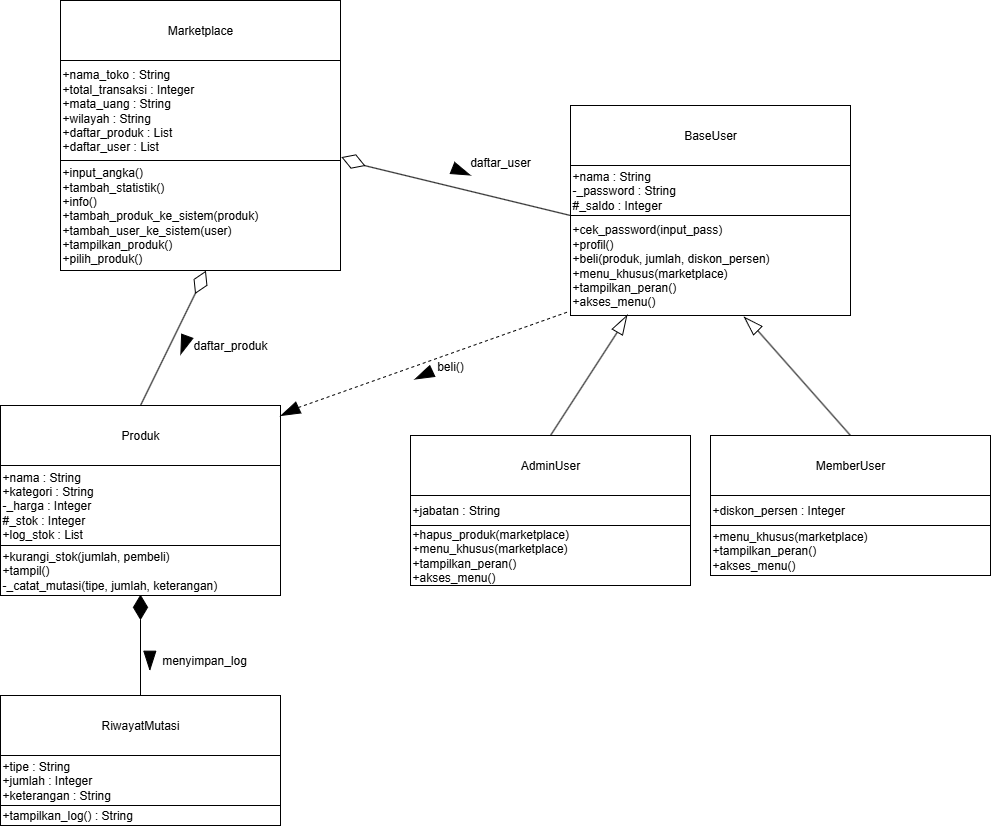

The diagram above was exported from draw.io. Its source (the exported page's mxGraphModel, read from the mxfile embedded in the PNG):
<mxGraphModel dx="1209" dy="-806" grid="1" gridSize="10" guides="1" tooltips="1" connect="1" arrows="1" fold="1" page="1" pageScale="1" pageWidth="1200" pageHeight="1600" math="0" shadow="0">
  <root>
    <mxCell id="0" />
    <mxCell id="1" parent="0" />
    <mxCell id="g-A_QYGecHwCAlxfnPlz-1" value="Marketplace" style="rounded=0;whiteSpace=wrap;html=1;" vertex="1" parent="1">
      <mxGeometry x="270" y="1705" width="280" height="60" as="geometry" />
    </mxCell>
    <mxCell id="g-A_QYGecHwCAlxfnPlz-4" value="&lt;div style=&quot;&quot;&gt;&lt;span style=&quot;background-color: transparent; color: light-dark(rgb(0, 0, 0), rgb(255, 255, 255));&quot;&gt;+nama_toko : String&lt;br/&gt;+total_transaksi : Integer&lt;br/&gt;+mata_uang : String&lt;br/&gt;+wilayah : String&lt;br/&gt;+daftar_produk : List&lt;br/&gt;+daftar_user : List&lt;/span&gt;&lt;/div&gt;" style="rounded=0;whiteSpace=wrap;html=1;align=left;" vertex="1" parent="1">
      <mxGeometry x="270" y="1765" width="280" height="100" as="geometry" />
    </mxCell>
    <mxCell id="g-A_QYGecHwCAlxfnPlz-5" value="+input_angka()&lt;br/&gt;+tambah_statistik()&lt;br/&gt;+info()&lt;br/&gt;+tambah_produk_ke_sistem(produk)&lt;br/&gt;+tambah_user_ke_sistem(user)&lt;br/&gt;+tampilkan_produk()&lt;br/&gt;+pilih_produk()" style="rounded=0;whiteSpace=wrap;html=1;align=left;" vertex="1" parent="1">
      <mxGeometry x="270" y="1865" width="280" height="110" as="geometry" />
    </mxCell>
    <mxCell id="g-A_QYGecHwCAlxfnPlz-6" value="BaseUser" style="rounded=0;whiteSpace=wrap;html=1;" vertex="1" parent="1">
      <mxGeometry x="780" y="1810" width="280" height="60" as="geometry" />
    </mxCell>
    <mxCell id="g-A_QYGecHwCAlxfnPlz-7" value="&lt;div style=&quot;&quot;&gt;+nama : String&lt;/div&gt;&lt;div style=&quot;&quot;&gt;&lt;span style=&quot;background-color: transparent; color: light-dark(rgb(0, 0, 0), rgb(255, 255, 255));&quot;&gt;-_password : String&amp;nbsp;&lt;/span&gt;&lt;/div&gt;&lt;div style=&quot;&quot;&gt;#_saldo : Integer&lt;/div&gt;" style="rounded=0;whiteSpace=wrap;html=1;align=left;" vertex="1" parent="1">
      <mxGeometry x="780" y="1870" width="280" height="50" as="geometry" />
    </mxCell>
    <mxCell id="g-A_QYGecHwCAlxfnPlz-8" value="+cek_password(input_pass)&amp;nbsp;&lt;div&gt;+profil()&amp;nbsp;&lt;/div&gt;&lt;div&gt;+beli(produk, jumlah, diskon_persen)&lt;br/&gt;+menu_khusus(marketplace)&amp;nbsp;&lt;/div&gt;&lt;div&gt;+tampilkan_peran()&amp;nbsp;&lt;/div&gt;&lt;div&gt;+akses_menu()&lt;/div&gt;" style="rounded=0;whiteSpace=wrap;html=1;align=left;" vertex="1" parent="1">
      <mxGeometry x="780" y="1920" width="280" height="100" as="geometry" />
    </mxCell>
    <mxCell id="g-A_QYGecHwCAlxfnPlz-9" value="Produk" style="rounded=0;whiteSpace=wrap;html=1;" vertex="1" parent="1">
      <mxGeometry x="210" y="2110" width="280" height="60" as="geometry" />
    </mxCell>
    <mxCell id="g-A_QYGecHwCAlxfnPlz-10" value="&lt;div style=&quot;&quot;&gt;+nama : String&amp;nbsp;&lt;/div&gt;&lt;div style=&quot;&quot;&gt;+kategori : String&amp;nbsp;&lt;/div&gt;&lt;div style=&quot;&quot;&gt;-_harga : Integer&amp;nbsp;&lt;/div&gt;&lt;div style=&quot;&quot;&gt;#_stok : Integer&amp;nbsp;&lt;/div&gt;&lt;div style=&quot;&quot;&gt;+log_stok : List&lt;/div&gt;" style="rounded=0;whiteSpace=wrap;html=1;align=left;" vertex="1" parent="1">
      <mxGeometry x="210" y="2170" width="280" height="80" as="geometry" />
    </mxCell>
    <mxCell id="g-A_QYGecHwCAlxfnPlz-11" value="+kurangi_stok(jumlah, pembeli)&amp;nbsp;&lt;div&gt;+tampil()&amp;nbsp;&lt;/div&gt;&lt;div&gt;-_catat_mutasi(tipe, jumlah, keterangan)&lt;/div&gt;" style="rounded=0;whiteSpace=wrap;html=1;align=left;" vertex="1" parent="1">
      <mxGeometry x="210" y="2250" width="280" height="50" as="geometry" />
    </mxCell>
    <mxCell id="g-A_QYGecHwCAlxfnPlz-12" value="AdminUser" style="rounded=0;whiteSpace=wrap;html=1;" vertex="1" parent="1">
      <mxGeometry x="620" y="2140" width="280" height="60" as="geometry" />
    </mxCell>
    <mxCell id="g-A_QYGecHwCAlxfnPlz-13" value="&lt;div style=&quot;&quot;&gt;+jabatan : String&amp;nbsp;&lt;/div&gt;" style="rounded=0;whiteSpace=wrap;html=1;align=left;" vertex="1" parent="1">
      <mxGeometry x="620" y="2200" width="280" height="30" as="geometry" />
    </mxCell>
    <mxCell id="g-A_QYGecHwCAlxfnPlz-14" value="+hapus_produk(marketplace)&lt;br/&gt;+menu_khusus(marketplace)&amp;nbsp;&lt;div&gt;+tampilkan_peran()&amp;nbsp;&lt;/div&gt;&lt;div&gt;+akses_menu()&lt;/div&gt;" style="rounded=0;whiteSpace=wrap;html=1;align=left;" vertex="1" parent="1">
      <mxGeometry x="620" y="2230" width="280" height="60" as="geometry" />
    </mxCell>
    <mxCell id="g-A_QYGecHwCAlxfnPlz-15" value="MemberUser" style="rounded=0;whiteSpace=wrap;html=1;" vertex="1" parent="1">
      <mxGeometry x="920" y="2140" width="280" height="60" as="geometry" />
    </mxCell>
    <mxCell id="g-A_QYGecHwCAlxfnPlz-16" value="&lt;div style=&quot;&quot;&gt;+diskon_persen : Integer&lt;/div&gt;" style="rounded=0;whiteSpace=wrap;html=1;align=left;" vertex="1" parent="1">
      <mxGeometry x="920" y="2200" width="280" height="30" as="geometry" />
    </mxCell>
    <mxCell id="g-A_QYGecHwCAlxfnPlz-17" value="+menu_khusus(marketplace)&amp;nbsp;&lt;div&gt;+tampilkan_peran()&amp;nbsp;&lt;/div&gt;&lt;div&gt;+akses_menu()&lt;/div&gt;" style="rounded=0;whiteSpace=wrap;html=1;align=left;" vertex="1" parent="1">
      <mxGeometry x="920" y="2230" width="280" height="50" as="geometry" />
    </mxCell>
    <mxCell id="g-A_QYGecHwCAlxfnPlz-18" value="RiwayatMutasi" style="rounded=0;whiteSpace=wrap;html=1;" vertex="1" parent="1">
      <mxGeometry x="210" y="2400" width="280" height="60" as="geometry" />
    </mxCell>
    <mxCell id="g-A_QYGecHwCAlxfnPlz-19" value="&lt;div style=&quot;&quot;&gt;+tipe : String&amp;nbsp;&lt;/div&gt;&lt;div style=&quot;&quot;&gt;+jumlah : Integer&amp;nbsp;&lt;/div&gt;&lt;div style=&quot;&quot;&gt;+keterangan : String&lt;/div&gt;" style="rounded=0;whiteSpace=wrap;html=1;align=left;" vertex="1" parent="1">
      <mxGeometry x="210" y="2460" width="280" height="50" as="geometry" />
    </mxCell>
    <mxCell id="g-A_QYGecHwCAlxfnPlz-20" value="+tampilkan_log() : String" style="rounded=0;whiteSpace=wrap;html=1;align=left;" vertex="1" parent="1">
      <mxGeometry x="210" y="2510" width="280" height="20" as="geometry" />
    </mxCell>
    <mxCell id="g-A_QYGecHwCAlxfnPlz-21" value="" style="endArrow=none;html=1;rounded=0;entryX=0;entryY=0;entryDx=0;entryDy=0;exitX=0.5;exitY=1;exitDx=0;exitDy=0;" edge="1" parent="1" source="g-A_QYGecHwCAlxfnPlz-22" target="g-A_QYGecHwCAlxfnPlz-8">
      <mxGeometry width="50" height="50" relative="1" as="geometry">
        <mxPoint x="580" y="1870" as="sourcePoint" />
        <mxPoint x="580" y="2040" as="targetPoint" />
      </mxGeometry>
    </mxCell>
    <mxCell id="g-A_QYGecHwCAlxfnPlz-22" value="" style="rhombus;whiteSpace=wrap;html=1;rotation=-70;" vertex="1" parent="1">
      <mxGeometry x="555.84" y="1854.16" width="14.16" height="23.72" as="geometry" />
    </mxCell>
    <mxCell id="g-A_QYGecHwCAlxfnPlz-23" value="" style="endArrow=none;html=1;rounded=0;entryX=0.5;entryY=0;entryDx=0;entryDy=0;exitX=0.5;exitY=1;exitDx=0;exitDy=0;" edge="1" parent="1" source="g-A_QYGecHwCAlxfnPlz-24" target="g-A_QYGecHwCAlxfnPlz-9">
      <mxGeometry width="50" height="50" relative="1" as="geometry">
        <mxPoint x="480.64625709726647" y="2044.6893826550065" as="sourcePoint" />
        <mxPoint x="680.6462570972665" y="2094.6893826550067" as="targetPoint" />
      </mxGeometry>
    </mxCell>
    <mxCell id="g-A_QYGecHwCAlxfnPlz-24" value="" style="rhombus;whiteSpace=wrap;html=1;rotation=25;" vertex="1" parent="1">
      <mxGeometry x="402.9162570972665" y="1974.9993826550067" width="14.16" height="23.72" as="geometry" />
    </mxCell>
    <mxCell id="g-A_QYGecHwCAlxfnPlz-25" value="" style="endArrow=none;html=1;rounded=0;entryX=0.5;entryY=0;entryDx=0;entryDy=0;exitX=0;exitY=0.5;exitDx=0;exitDy=0;" edge="1" parent="1" source="g-A_QYGecHwCAlxfnPlz-27" target="g-A_QYGecHwCAlxfnPlz-12">
      <mxGeometry width="50" height="50" relative="1" as="geometry">
        <mxPoint x="846.1173834648769" y="2041.5751432452676" as="sourcePoint" />
        <mxPoint x="844.16" y="2140" as="targetPoint" />
      </mxGeometry>
    </mxCell>
    <mxCell id="g-A_QYGecHwCAlxfnPlz-27" value="" style="triangle;whiteSpace=wrap;html=1;rotation=-60;" vertex="1" parent="1">
      <mxGeometry x="822.18" y="2022.52" width="18.7" height="12" as="geometry" />
    </mxCell>
    <mxCell id="g-A_QYGecHwCAlxfnPlz-30" value="" style="endArrow=none;html=1;rounded=0;entryX=0.5;entryY=0;entryDx=0;entryDy=0;exitX=0;exitY=0.5;exitDx=0;exitDy=0;" edge="1" parent="1" source="g-A_QYGecHwCAlxfnPlz-31" target="g-A_QYGecHwCAlxfnPlz-15">
      <mxGeometry width="50" height="50" relative="1" as="geometry">
        <mxPoint x="1076.1173834648769" y="2094.152480770652" as="sourcePoint" />
        <mxPoint x="990" y="2192.577337525385" as="targetPoint" />
      </mxGeometry>
    </mxCell>
    <mxCell id="g-A_QYGecHwCAlxfnPlz-31" value="" style="triangle;whiteSpace=wrap;html=1;rotation=-135;" vertex="1" parent="1">
      <mxGeometry x="951.2999999999998" y="2022.5173375253844" width="18.7" height="12" as="geometry" />
    </mxCell>
    <mxCell id="g-A_QYGecHwCAlxfnPlz-34" value="" style="triangle;whiteSpace=wrap;html=1;rotation=-205;fillColor=#000000;gradientColor=none;strokeColor=#000000;" vertex="1" parent="1">
      <mxGeometry x="490.0011524227067" y="2109.9973375253844" width="18.7" height="12" as="geometry" />
    </mxCell>
    <mxCell id="g-A_QYGecHwCAlxfnPlz-35" value="" style="endArrow=none;dashed=1;html=1;rounded=0;exitX=0;exitY=0.5;exitDx=0;exitDy=0;entryX=-0.003;entryY=0.958;entryDx=0;entryDy=0;entryPerimeter=0;" edge="1" parent="1" source="g-A_QYGecHwCAlxfnPlz-34" target="g-A_QYGecHwCAlxfnPlz-8">
      <mxGeometry width="50" height="50" relative="1" as="geometry">
        <mxPoint x="570" y="2090" as="sourcePoint" />
        <mxPoint x="620" y="2040" as="targetPoint" />
      </mxGeometry>
    </mxCell>
    <mxCell id="g-A_QYGecHwCAlxfnPlz-36" value="" style="endArrow=none;html=1;rounded=0;entryX=0.5;entryY=0;entryDx=0;entryDy=0;exitX=0.5;exitY=1;exitDx=0;exitDy=0;" edge="1" parent="1" source="g-A_QYGecHwCAlxfnPlz-37" target="g-A_QYGecHwCAlxfnPlz-18">
      <mxGeometry width="50" height="50" relative="1" as="geometry">
        <mxPoint x="420.64625709726647" y="2369.6909476473784" as="sourcePoint" />
        <mxPoint x="290" y="2435.001564992372" as="targetPoint" />
      </mxGeometry>
    </mxCell>
    <mxCell id="g-A_QYGecHwCAlxfnPlz-37" value="" style="rhombus;whiteSpace=wrap;html=1;rotation=0;fillColor=#000000;strokeColor=#000000;" vertex="1" parent="1">
      <mxGeometry x="342.9162570972665" y="2300.000947647379" width="14.16" height="23.72" as="geometry" />
    </mxCell>
    <mxCell id="g-A_QYGecHwCAlxfnPlz-38" value="daftar_user" style="text;html=1;align=center;verticalAlign=middle;whiteSpace=wrap;rounded=0;" vertex="1" parent="1">
      <mxGeometry x="680" y="1852" width="60" height="30" as="geometry" />
    </mxCell>
    <mxCell id="g-A_QYGecHwCAlxfnPlz-39" value="daftar_produk" style="text;html=1;align=center;verticalAlign=middle;whiteSpace=wrap;rounded=0;" vertex="1" parent="1">
      <mxGeometry x="410" y="2034.52" width="60" height="30" as="geometry" />
    </mxCell>
    <mxCell id="g-A_QYGecHwCAlxfnPlz-40" value="beli()" style="text;html=1;align=center;verticalAlign=middle;whiteSpace=wrap;rounded=0;" vertex="1" parent="1">
      <mxGeometry x="630" y="2055.52" width="60" height="30" as="geometry" />
    </mxCell>
    <mxCell id="g-A_QYGecHwCAlxfnPlz-41" value="menyimpan_log" style="text;html=1;align=center;verticalAlign=middle;whiteSpace=wrap;rounded=0;" vertex="1" parent="1">
      <mxGeometry x="384.22" y="2350" width="60" height="30" as="geometry" />
    </mxCell>
    <mxCell id="g-A_QYGecHwCAlxfnPlz-42" value="" style="triangle;whiteSpace=wrap;html=1;rotation=110;fillColor=#000000;gradientColor=none;strokeColor=#000000;" vertex="1" parent="1">
      <mxGeometry x="384.2196873792368" y="2043.5193274694957" width="18.7" height="12" as="geometry" />
    </mxCell>
    <mxCell id="g-A_QYGecHwCAlxfnPlz-43" value="" style="triangle;whiteSpace=wrap;html=1;rotation=22;fillColor=#000000;gradientColor=none;strokeColor=#000000;" vertex="1" parent="1">
      <mxGeometry x="661.2996873792368" y="1869.9993274694955" width="18.7" height="12" as="geometry" />
    </mxCell>
    <mxCell id="g-A_QYGecHwCAlxfnPlz-44" value="" style="triangle;whiteSpace=wrap;html=1;rotation=-205;fillColor=#000000;gradientColor=none;strokeColor=#000000;" vertex="1" parent="1">
      <mxGeometry x="623.9996873792369" y="2073.5193274694957" width="18.7" height="12" as="geometry" />
    </mxCell>
    <mxCell id="g-A_QYGecHwCAlxfnPlz-45" value="" style="triangle;whiteSpace=wrap;html=1;rotation=90;fillColor=#000000;gradientColor=none;strokeColor=#000000;" vertex="1" parent="1">
      <mxGeometry x="349.9996873792368" y="2358.9993274694957" width="18.7" height="12" as="geometry" />
    </mxCell>
  </root>
</mxGraphModel>